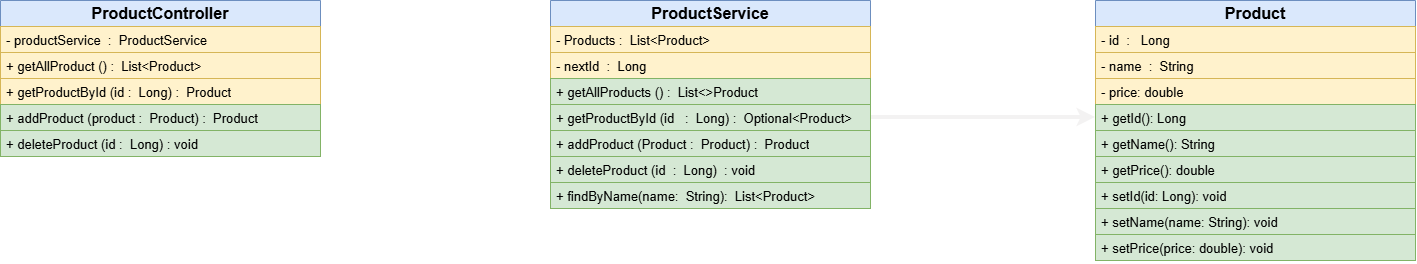

The diagram above was exported from draw.io. Its source (the exported page's mxGraphModel, read from the mxfile embedded in the PNG):
<mxGraphModel dx="2250" dy="773" grid="1" gridSize="10" guides="1" tooltips="1" connect="1" arrows="1" fold="1" page="1" pageScale="1" pageWidth="850" pageHeight="1100" math="0" shadow="0">
  <root>
    <mxCell id="0" />
    <mxCell id="1" parent="0" />
    <mxCell id="UGz1Dr3TjXVMuI12Pxmu-1" parent="1" style="swimlane;fontStyle=0;childLayout=stackLayout;horizontal=1;startSize=26;fillColor=#dae8fc;horizontalStack=0;resizeParent=1;resizeParentMax=0;resizeLast=0;collapsible=1;marginBottom=0;whiteSpace=wrap;html=1;strokeColor=#6c8ebf;" value="&lt;font style=&quot;font-size: 16px;&quot;&gt;&lt;b style=&quot;&quot;&gt;Product&lt;/b&gt;&lt;/font&gt;" vertex="1">
      <mxGeometry height="104" width="320" x="265" y="150" as="geometry">
        <mxRectangle height="30" width="100" x="265" y="150" as="alternateBounds" />
      </mxGeometry>
    </mxCell>
    <mxCell id="UGz1Dr3TjXVMuI12Pxmu-2" parent="UGz1Dr3TjXVMuI12Pxmu-1" style="text;strokeColor=#d6b656;fillColor=#fff2cc;align=left;verticalAlign=top;spacingLeft=4;spacingRight=4;overflow=hidden;rotatable=0;points=[[0,0.5],[1,0.5]];portConstraint=eastwest;whiteSpace=wrap;html=1;" value="&lt;font style=&quot;font-size: 13px;&quot;&gt;&lt;span&gt;- &lt;/span&gt;&lt;span&gt;id&amp;nbsp; :&amp;nbsp;&amp;nbsp;&lt;/span&gt;&lt;span&gt;&amp;nbsp;&lt;/span&gt;&lt;span&gt;Long&lt;/span&gt;&lt;/font&gt;" vertex="1">
      <mxGeometry height="26" width="320" y="26" as="geometry" />
    </mxCell>
    <mxCell id="UGz1Dr3TjXVMuI12Pxmu-3" parent="UGz1Dr3TjXVMuI12Pxmu-1" style="text;strokeColor=#d6b656;fillColor=#fff2cc;align=left;verticalAlign=top;spacingLeft=4;spacingRight=4;overflow=hidden;rotatable=0;points=[[0,0.5],[1,0.5]];portConstraint=eastwest;whiteSpace=wrap;html=1;" value="&lt;font style=&quot;font-size: 13px;&quot;&gt;&lt;span&gt;- name&amp;nbsp; :&amp;nbsp;&amp;nbsp;&lt;/span&gt;&lt;span&gt;String&lt;/span&gt;&lt;/font&gt;" vertex="1">
      <mxGeometry height="26" width="320" y="52" as="geometry" />
    </mxCell>
    <mxCell id="UGz1Dr3TjXVMuI12Pxmu-4" parent="UGz1Dr3TjXVMuI12Pxmu-1" style="text;strokeColor=#d6b656;fillColor=#fff2cc;align=left;verticalAlign=top;spacingLeft=4;spacingRight=4;overflow=hidden;rotatable=0;points=[[0,0.5],[1,0.5]];portConstraint=eastwest;whiteSpace=wrap;html=1;" value="&lt;font style=&quot;font-size: 13px;&quot;&gt;&lt;span&gt;- price:&lt;/span&gt;&lt;span&gt;&amp;nbsp;&lt;/span&gt;&lt;span&gt;double&lt;/span&gt;&lt;/font&gt;" vertex="1">
      <mxGeometry height="26" width="320" y="78" as="geometry" />
    </mxCell>
    <mxCell id="UGz1Dr3TjXVMuI12Pxmu-6" parent="1" style="text;strokeColor=#82b366;fillColor=#d5e8d4;align=left;verticalAlign=top;spacingLeft=4;spacingRight=4;overflow=hidden;rotatable=0;points=[[0,0.5],[1,0.5]];portConstraint=eastwest;whiteSpace=wrap;html=1;" value="&lt;span style=&quot;font-size: 13px;&quot;&gt;+ &lt;/span&gt;&lt;span style=&quot;font-size: 13px;&quot;&gt;getId():&lt;/span&gt;&lt;span style=&quot;font-size: 13px;&quot;&gt; &lt;/span&gt;&lt;span style=&quot;font-size: 13px;&quot;&gt;Long&lt;/span&gt;" vertex="1">
      <mxGeometry height="26" width="320" x="265" y="254" as="geometry" />
    </mxCell>
    <mxCell id="UGz1Dr3TjXVMuI12Pxmu-7" parent="1" style="text;strokeColor=#82b366;fillColor=#d5e8d4;align=left;verticalAlign=top;spacingLeft=4;spacingRight=4;overflow=hidden;rotatable=0;points=[[0,0.5],[1,0.5]];portConstraint=eastwest;whiteSpace=wrap;html=1;" value="&lt;span style=&quot;font-size: 13px;&quot;&gt;+ &lt;/span&gt;&lt;span style=&quot;font-size: 13px;&quot;&gt;getName():&lt;/span&gt;&lt;span style=&quot;font-size: 13px;&quot;&gt; &lt;/span&gt;&lt;span style=&quot;font-size: 13px;&quot;&gt;String&lt;/span&gt;" vertex="1">
      <mxGeometry height="26" width="320" x="265" y="280" as="geometry" />
    </mxCell>
    <mxCell id="UGz1Dr3TjXVMuI12Pxmu-8" parent="1" style="text;strokeColor=#82b366;fillColor=#d5e8d4;align=left;verticalAlign=top;spacingLeft=4;spacingRight=4;overflow=hidden;rotatable=0;points=[[0,0.5],[1,0.5]];portConstraint=eastwest;whiteSpace=wrap;html=1;" value="&lt;span style=&quot;font-size: 13px;&quot;&gt;+ &lt;/span&gt;&lt;span style=&quot;font-size: 13px;&quot;&gt;getPrice():&lt;/span&gt;&lt;span style=&quot;font-size: 13px;&quot;&gt; &lt;/span&gt;&lt;span style=&quot;font-size: 13px;&quot;&gt;double&lt;/span&gt;" vertex="1">
      <mxGeometry height="26" width="320" x="265" y="306" as="geometry" />
    </mxCell>
    <mxCell id="UGz1Dr3TjXVMuI12Pxmu-9" parent="1" style="text;strokeColor=#82b366;fillColor=#d5e8d4;align=left;verticalAlign=top;spacingLeft=4;spacingRight=4;overflow=hidden;rotatable=0;points=[[0,0.5],[1,0.5]];portConstraint=eastwest;whiteSpace=wrap;html=1;" value="&lt;font style=&quot;font-size: 13px;&quot;&gt;+ setName(name: String): void&lt;/font&gt;" vertex="1">
      <mxGeometry height="26" width="320" x="265" y="358" as="geometry" />
    </mxCell>
    <mxCell id="UGz1Dr3TjXVMuI12Pxmu-10" parent="1" style="text;strokeColor=#82b366;fillColor=#d5e8d4;align=left;verticalAlign=top;spacingLeft=4;spacingRight=4;overflow=hidden;rotatable=0;points=[[0,0.5],[1,0.5]];portConstraint=eastwest;whiteSpace=wrap;html=1;" value="&lt;font style=&quot;font-size: 13px;&quot;&gt;+ setId(id: Long): void&lt;/font&gt;" vertex="1">
      <mxGeometry height="26" width="320" x="265" y="332" as="geometry" />
    </mxCell>
    <mxCell id="SE4hqqBeRO4oxc84YP8G-4" parent="1" style="text;strokeColor=#82b366;fillColor=#d5e8d4;align=left;verticalAlign=top;spacingLeft=4;spacingRight=4;overflow=hidden;rotatable=0;points=[[0,0.5],[1,0.5]];portConstraint=eastwest;whiteSpace=wrap;html=1;" value="&lt;font style=&quot;font-size: 13px;&quot;&gt;+ setPrice(price: double): void&lt;/font&gt;" vertex="1">
      <mxGeometry height="26" width="320" x="265" y="384" as="geometry" />
    </mxCell>
    <mxCell id="SE4hqqBeRO4oxc84YP8G-17" parent="1" style="text;strokeColor=#82b366;fillColor=#d5e8d4;align=left;verticalAlign=top;spacingLeft=4;spacingRight=4;overflow=hidden;rotatable=0;points=[[0,0.5],[1,0.5]];portConstraint=eastwest;whiteSpace=wrap;html=1;" value="&lt;span style=&quot;font-size: 13px;&quot;&gt;+ findByName(name:&amp;nbsp; String):&amp;nbsp; List&amp;lt;Product&amp;gt;&amp;nbsp;&amp;nbsp;&lt;/span&gt;" vertex="1">
      <mxGeometry height="26" width="320" x="-280" y="332" as="geometry" />
    </mxCell>
    <mxCell id="SE4hqqBeRO4oxc84YP8G-18" parent="1" style="text;strokeColor=#82b366;fillColor=#d5e8d4;align=left;verticalAlign=top;spacingLeft=4;spacingRight=4;overflow=hidden;rotatable=0;points=[[0,0.5],[1,0.5]];portConstraint=eastwest;whiteSpace=wrap;html=1;" value="&lt;span style=&quot;font-size: 13px;&quot;&gt;+ deleteProduct (id&amp;nbsp; :&amp;nbsp; Long)&amp;nbsp; : void&lt;/span&gt;" vertex="1">
      <mxGeometry height="26" width="320" x="-280" y="306" as="geometry" />
    </mxCell>
    <mxCell id="SE4hqqBeRO4oxc84YP8G-19" parent="1" style="text;strokeColor=#82b366;fillColor=#d5e8d4;align=left;verticalAlign=top;spacingLeft=4;spacingRight=4;overflow=hidden;rotatable=0;points=[[0,0.5],[1,0.5]];portConstraint=eastwest;whiteSpace=wrap;html=1;" value="&lt;span style=&quot;font-size: 13px;&quot;&gt;+ addProduct (Product :&amp;nbsp; Product) :&amp;nbsp; Product&lt;/span&gt;" vertex="1">
      <mxGeometry height="26" width="320" x="-280" y="280" as="geometry" />
    </mxCell>
    <mxCell id="SE4hqqBeRO4oxc84YP8G-22" parent="1" style="swimlane;fontStyle=0;childLayout=stackLayout;horizontal=1;startSize=26;fillColor=#dae8fc;horizontalStack=0;resizeParent=1;resizeParentMax=0;resizeLast=0;collapsible=1;marginBottom=0;whiteSpace=wrap;html=1;strokeColor=#6c8ebf;" value="&lt;font style=&quot;font-size: 16px;&quot;&gt;&lt;b style=&quot;&quot;&gt;ProductService&lt;/b&gt;&lt;/font&gt;" vertex="1">
      <mxGeometry height="104" width="320" x="-280" y="150" as="geometry">
        <mxRectangle height="30" width="100" x="265" y="150" as="alternateBounds" />
      </mxGeometry>
    </mxCell>
    <mxCell id="SE4hqqBeRO4oxc84YP8G-23" parent="SE4hqqBeRO4oxc84YP8G-22" style="text;strokeColor=#d6b656;fillColor=#fff2cc;align=left;verticalAlign=top;spacingLeft=4;spacingRight=4;overflow=hidden;rotatable=0;points=[[0,0.5],[1,0.5]];portConstraint=eastwest;whiteSpace=wrap;html=1;" value="&lt;font style=&quot;font-size: 13px;&quot;&gt;&lt;span&gt;- Products :&lt;/span&gt;&lt;span&gt;&amp;nbsp; List&amp;lt;Product&amp;gt;&amp;nbsp; &amp;nbsp;&amp;nbsp;&lt;/span&gt;&lt;/font&gt;" vertex="1">
      <mxGeometry height="26" width="320" y="26" as="geometry" />
    </mxCell>
    <mxCell id="SE4hqqBeRO4oxc84YP8G-24" parent="SE4hqqBeRO4oxc84YP8G-22" style="text;strokeColor=#d6b656;fillColor=#fff2cc;align=left;verticalAlign=top;spacingLeft=4;spacingRight=4;overflow=hidden;rotatable=0;points=[[0,0.5],[1,0.5]];portConstraint=eastwest;whiteSpace=wrap;html=1;" value="&lt;font style=&quot;font-size: 13px;&quot;&gt;&lt;span&gt;- nextId&amp;nbsp; :&amp;nbsp; Long&lt;/span&gt;&lt;/font&gt;" vertex="1">
      <mxGeometry height="26" width="320" y="52" as="geometry" />
    </mxCell>
    <mxCell id="SE4hqqBeRO4oxc84YP8G-25" parent="SE4hqqBeRO4oxc84YP8G-22" style="text;strokeColor=#82b366;fillColor=#d5e8d4;align=left;verticalAlign=top;spacingLeft=4;spacingRight=4;overflow=hidden;rotatable=0;points=[[0,0.5],[1,0.5]];portConstraint=eastwest;whiteSpace=wrap;html=1;" value="&lt;span style=&quot;font-size: 13px;&quot;&gt;+ getAllProducts () :&amp;nbsp; List&amp;lt;&amp;gt;Product&lt;/span&gt;" vertex="1">
      <mxGeometry height="26" width="320" y="78" as="geometry" />
    </mxCell>
    <mxCell id="SE4hqqBeRO4oxc84YP8G-42" edge="1" parent="1" source="SE4hqqBeRO4oxc84YP8G-26" style="edgeStyle=orthogonalEdgeStyle;rounded=0;orthogonalLoop=1;jettySize=auto;html=1;exitX=1;exitY=0.5;exitDx=0;exitDy=0;entryX=0;entryY=0.5;entryDx=0;entryDy=0;strokeColor=light-dark(#f3f2f2, #ededed);strokeWidth=4;" target="UGz1Dr3TjXVMuI12Pxmu-6">
      <mxGeometry relative="1" as="geometry" />
    </mxCell>
    <mxCell id="SE4hqqBeRO4oxc84YP8G-26" parent="1" style="text;strokeColor=#82b366;fillColor=#d5e8d4;align=left;verticalAlign=top;spacingLeft=4;spacingRight=4;overflow=hidden;rotatable=0;points=[[0,0.5],[1,0.5]];portConstraint=eastwest;whiteSpace=wrap;html=1;" value="&lt;span style=&quot;font-size: 13px;&quot;&gt;+ getProductById (id&amp;nbsp; &amp;nbsp;:&amp;nbsp; Long) :&amp;nbsp; Optional&amp;lt;Product&amp;gt;&amp;nbsp;&amp;nbsp;&lt;/span&gt;" vertex="1">
      <mxGeometry height="26" width="320" x="-280" y="254" as="geometry" />
    </mxCell>
    <mxCell id="SE4hqqBeRO4oxc84YP8G-44" edge="1" parent="1" source="SE4hqqBeRO4oxc84YP8G-32" style="edgeStyle=orthogonalEdgeStyle;rounded=0;orthogonalLoop=1;jettySize=auto;html=1;exitX=1;exitY=0.75;exitDx=0;exitDy=0;entryX=0;entryY=0.75;entryDx=0;entryDy=0;dashed=1;dashPattern=1 2;strokeWidth=4;strokeColor=light-dark(#ffffff, #ededed);" target="SE4hqqBeRO4oxc84YP8G-22">
      <mxGeometry relative="1" as="geometry" />
    </mxCell>
    <mxCell id="SE4hqqBeRO4oxc84YP8G-32" parent="1" style="swimlane;fontStyle=0;childLayout=stackLayout;horizontal=1;startSize=26;fillColor=#dae8fc;horizontalStack=0;resizeParent=1;resizeParentMax=0;resizeLast=0;collapsible=1;marginBottom=0;whiteSpace=wrap;html=1;strokeColor=#6c8ebf;" value="&lt;font style=&quot;font-size: 16px;&quot;&gt;&lt;b style=&quot;&quot;&gt;ProductController&lt;/b&gt;&lt;/font&gt;" vertex="1">
      <mxGeometry height="104" width="320" x="-830" y="150" as="geometry">
        <mxRectangle height="30" width="100" x="265" y="150" as="alternateBounds" />
      </mxGeometry>
    </mxCell>
    <mxCell id="SE4hqqBeRO4oxc84YP8G-33" parent="SE4hqqBeRO4oxc84YP8G-32" style="text;strokeColor=#d6b656;fillColor=#fff2cc;align=left;verticalAlign=top;spacingLeft=4;spacingRight=4;overflow=hidden;rotatable=0;points=[[0,0.5],[1,0.5]];portConstraint=eastwest;whiteSpace=wrap;html=1;" value="&lt;font style=&quot;font-size: 13px;&quot;&gt;&lt;span&gt;- productService&amp;nbsp; :&amp;nbsp; ProductService&lt;/span&gt;&lt;/font&gt;" vertex="1">
      <mxGeometry height="26" width="320" y="26" as="geometry" />
    </mxCell>
    <mxCell id="SE4hqqBeRO4oxc84YP8G-34" parent="SE4hqqBeRO4oxc84YP8G-32" style="text;strokeColor=#d6b656;fillColor=#fff2cc;align=left;verticalAlign=top;spacingLeft=4;spacingRight=4;overflow=hidden;rotatable=0;points=[[0,0.5],[1,0.5]];portConstraint=eastwest;whiteSpace=wrap;html=1;" value="&lt;span style=&quot;font-size: 13px;&quot;&gt;+ getAllProduct () :&amp;nbsp; List&amp;lt;Product&amp;gt;&lt;/span&gt;" vertex="1">
      <mxGeometry height="26" width="320" y="52" as="geometry" />
    </mxCell>
    <mxCell id="SE4hqqBeRO4oxc84YP8G-35" parent="SE4hqqBeRO4oxc84YP8G-32" style="text;strokeColor=#d6b656;fillColor=#fff2cc;align=left;verticalAlign=top;spacingLeft=4;spacingRight=4;overflow=hidden;rotatable=0;points=[[0,0.5],[1,0.5]];portConstraint=eastwest;whiteSpace=wrap;html=1;" value="&lt;span style=&quot;font-size: 13px;&quot;&gt;+ getProductById (id :&amp;nbsp; Long) :&amp;nbsp; Product&lt;/span&gt;" vertex="1">
      <mxGeometry height="26" width="320" y="78" as="geometry" />
    </mxCell>
    <mxCell id="SE4hqqBeRO4oxc84YP8G-36" parent="1" style="text;strokeColor=#82b366;fillColor=#d5e8d4;align=left;verticalAlign=top;spacingLeft=4;spacingRight=4;overflow=hidden;rotatable=0;points=[[0,0.5],[1,0.5]];portConstraint=eastwest;whiteSpace=wrap;html=1;" value="&lt;span style=&quot;font-size: 13px;&quot;&gt;+ addProduct (product :&amp;nbsp; Product) :&amp;nbsp; Product&lt;/span&gt;" vertex="1">
      <mxGeometry height="26" width="320" x="-830" y="254" as="geometry" />
    </mxCell>
    <mxCell id="SE4hqqBeRO4oxc84YP8G-37" parent="1" style="text;strokeColor=#82b366;fillColor=#d5e8d4;align=left;verticalAlign=top;spacingLeft=4;spacingRight=4;overflow=hidden;rotatable=0;points=[[0,0.5],[1,0.5]];portConstraint=eastwest;whiteSpace=wrap;html=1;" value="&lt;span style=&quot;font-size: 13px;&quot;&gt;+ deleteProduct (id :&amp;nbsp; Long) : void&lt;/span&gt;" vertex="1">
      <mxGeometry height="26" width="320" x="-830" y="280" as="geometry" />
    </mxCell>
  </root>
</mxGraphModel>